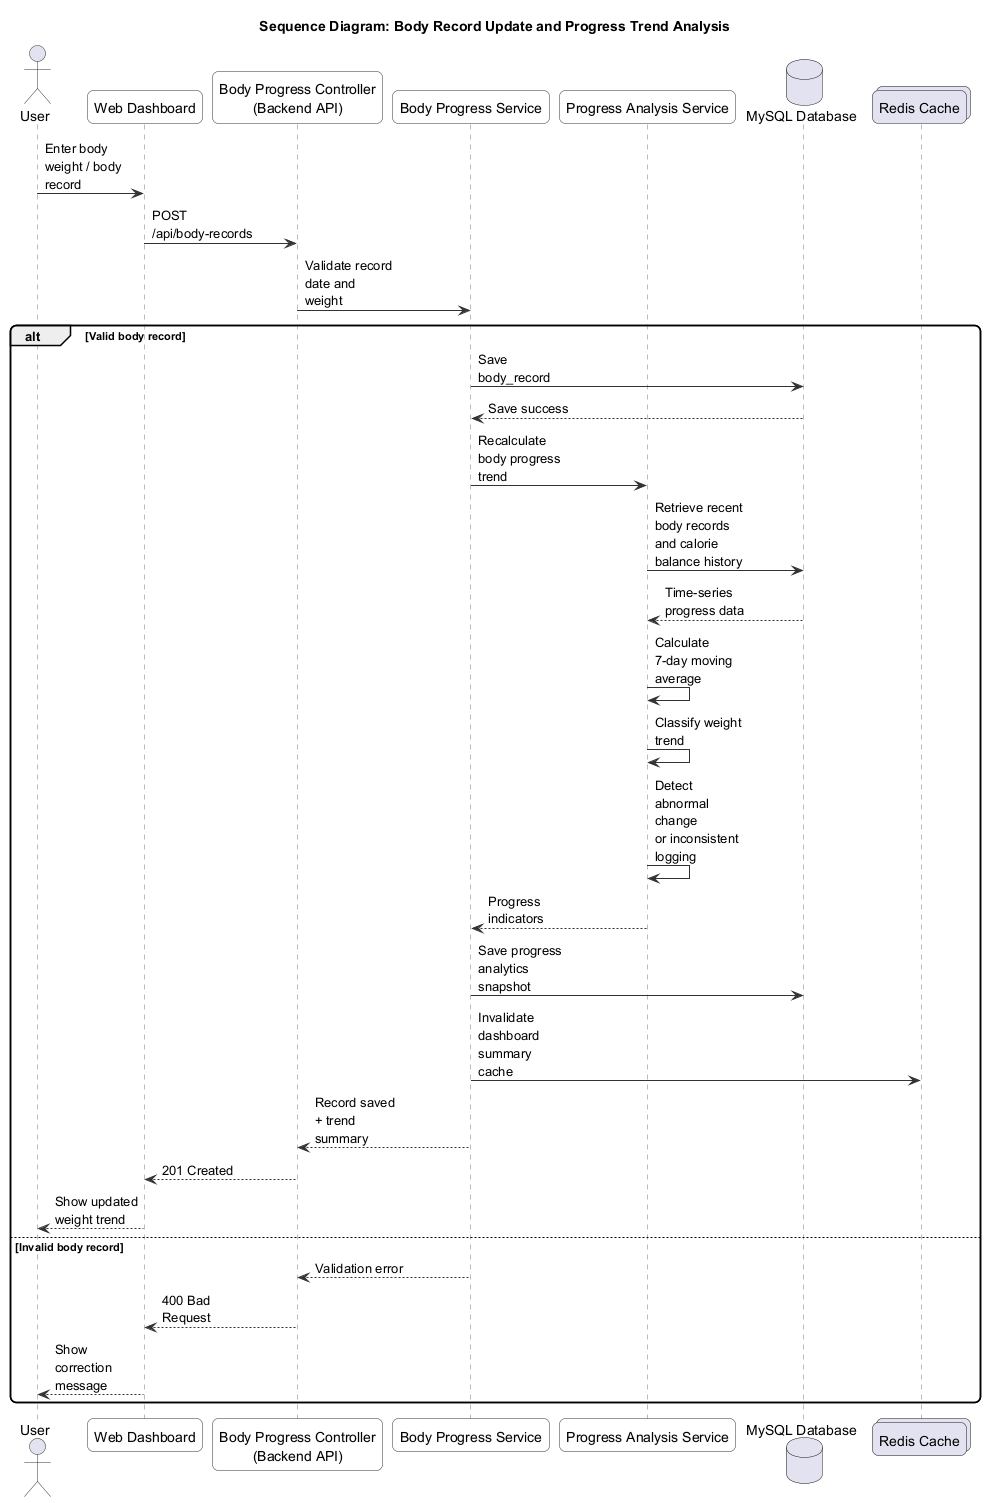

The diagram above was rendered by PlantUML. Its source (embedded in the PNG):
@startuml
title Sequence Diagram: Body Record Update and Progress Trend Analysis

skinparam backgroundColor white
skinparam shadowing false
skinparam roundcorner 12
skinparam maxMessageSize 90
skinparam sequence {
  ArrowColor #333333
  ActorBorderColor #333333
  LifeLineBorderColor #777777
  ParticipantBorderColor #333333
  ParticipantBackgroundColor #F8F8F8
}

actor User
participant "Web Dashboard" as Frontend
participant "Body Progress Controller\n(Backend API)" as BodyAPI
participant "Body Progress Service" as BodyService
participant "Progress Analysis Service" as Analysis
database "MySQL Database" as DB
collections "Redis Cache" as Redis

User -> Frontend: Enter body weight / body record
Frontend -> BodyAPI: POST /api/body-records
BodyAPI -> BodyService: Validate record date and weight

alt Valid body record
  BodyService -> DB: Save body_record
  DB --> BodyService: Save success

  BodyService -> Analysis: Recalculate body progress trend
  Analysis -> DB: Retrieve recent body records\nand calorie balance history
  DB --> Analysis: Time-series progress data
  Analysis -> Analysis: Calculate 7-day moving average
  Analysis -> Analysis: Classify weight trend
  Analysis -> Analysis: Detect abnormal change\nor inconsistent logging
  Analysis --> BodyService: Progress indicators

  BodyService -> DB: Save progress analytics snapshot
  BodyService -> Redis: Invalidate dashboard summary cache
  BodyService --> BodyAPI: Record saved + trend summary
  BodyAPI --> Frontend: 201 Created
  Frontend --> User: Show updated weight trend
else Invalid body record
  BodyService --> BodyAPI: Validation error
  BodyAPI --> Frontend: 400 Bad Request
  Frontend --> User: Show correction message
end

@enduml